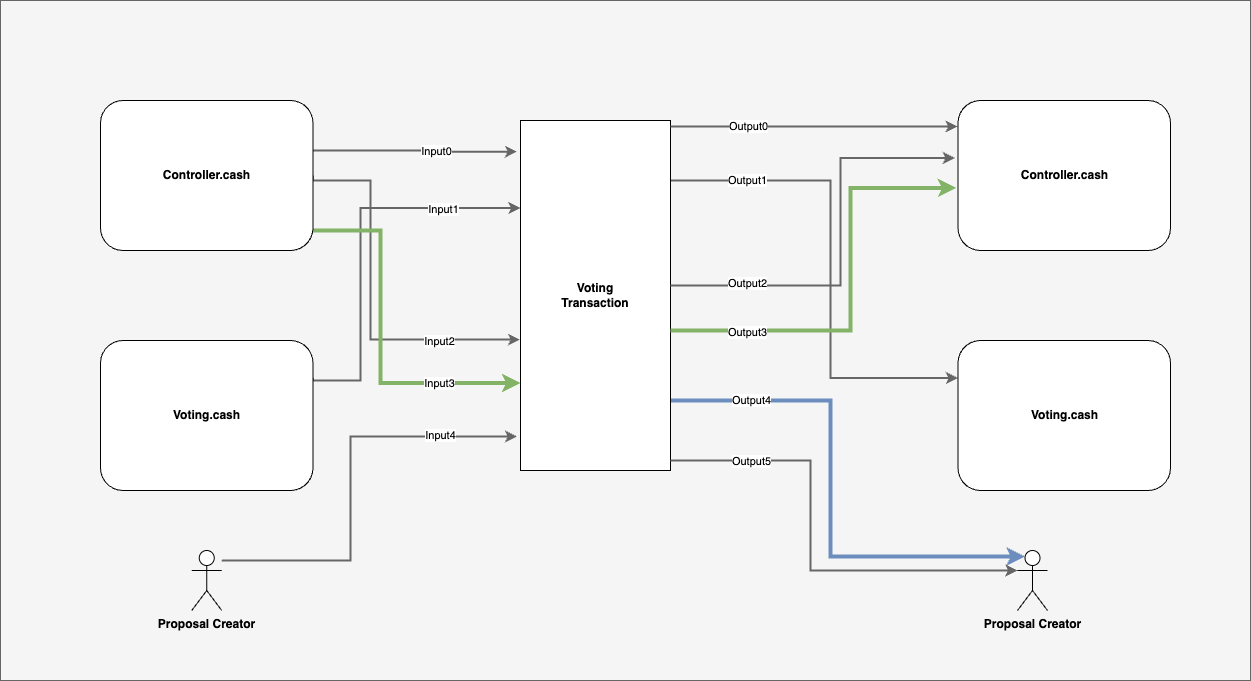

The diagram above was exported from draw.io. Its source (the exported page's mxGraphModel, read from the mxfile embedded in the PNG):
<mxGraphModel dx="2295" dy="2111" grid="1" gridSize="10" guides="1" tooltips="1" connect="1" arrows="1" fold="1" page="1" pageScale="1" pageWidth="827" pageHeight="1169" math="0" shadow="0">
  <root>
    <mxCell id="0" />
    <mxCell id="1" parent="0" />
    <mxCell id="KrOb87YaJ9Qby8TFN6NQ-58" value="" style="rounded=0;whiteSpace=wrap;html=1;fillColor=#f5f5f5;fontColor=#333333;strokeColor=#666666;" parent="1" vertex="1">
      <mxGeometry x="-190" y="-70" width="1250" height="680" as="geometry" />
    </mxCell>
    <mxCell id="KrOb87YaJ9Qby8TFN6NQ-8" value="&lt;b&gt;Proposal Creator&lt;/b&gt;" style="shape=umlActor;verticalLabelPosition=bottom;verticalAlign=top;html=1;outlineConnect=0;" parent="1" vertex="1">
      <mxGeometry x="1.25" y="480" width="30" height="60" as="geometry" />
    </mxCell>
    <mxCell id="KrOb87YaJ9Qby8TFN6NQ-35" style="edgeStyle=orthogonalEdgeStyle;rounded=0;orthogonalLoop=1;jettySize=auto;html=1;exitX=1;exitY=0.5;exitDx=0;exitDy=0;fillColor=#f5f5f5;strokeColor=#666666;entryX=-0.003;entryY=0.626;entryDx=0;entryDy=0;entryPerimeter=0;strokeWidth=2;" parent="1" source="KrOb87YaJ9Qby8TFN6NQ-48" target="KrOb87YaJ9Qby8TFN6NQ-29" edge="1">
      <mxGeometry relative="1" as="geometry">
        <mxPoint x="97.5" y="105" as="sourcePoint" />
        <mxPoint x="260" y="279" as="targetPoint" />
        <Array as="points">
          <mxPoint x="123" y="110" />
          <mxPoint x="180" y="110" />
          <mxPoint x="180" y="269" />
        </Array>
      </mxGeometry>
    </mxCell>
    <mxCell id="KrOb87YaJ9Qby8TFN6NQ-63" value="Input2" style="edgeLabel;html=1;align=center;verticalAlign=middle;resizable=0;points=[];" parent="KrOb87YaJ9Qby8TFN6NQ-35" vertex="1" connectable="0">
      <mxGeometry x="0.561" y="-1" relative="1" as="geometry">
        <mxPoint as="offset" />
      </mxGeometry>
    </mxCell>
    <mxCell id="KrOb87YaJ9Qby8TFN6NQ-34" style="edgeStyle=orthogonalEdgeStyle;rounded=0;orthogonalLoop=1;jettySize=auto;html=1;entryX=0;entryY=0.25;entryDx=0;entryDy=0;exitX=1;exitY=0.25;exitDx=0;exitDy=0;strokeWidth=2;fillColor=#f5f5f5;strokeColor=#666666;" parent="1" source="KrOb87YaJ9Qby8TFN6NQ-49" target="KrOb87YaJ9Qby8TFN6NQ-29" edge="1">
      <mxGeometry relative="1" as="geometry">
        <mxPoint x="95" y="260" as="sourcePoint" />
        <Array as="points">
          <mxPoint x="123" y="310" />
          <mxPoint x="170" y="310" />
          <mxPoint x="170" y="137" />
        </Array>
      </mxGeometry>
    </mxCell>
    <mxCell id="KrOb87YaJ9Qby8TFN6NQ-62" value="Input1" style="edgeLabel;html=1;align=center;verticalAlign=middle;resizable=0;points=[];" parent="KrOb87YaJ9Qby8TFN6NQ-34" vertex="1" connectable="0">
      <mxGeometry x="0.5976" y="-1" relative="1" as="geometry">
        <mxPoint x="-1" as="offset" />
      </mxGeometry>
    </mxCell>
    <mxCell id="KrOb87YaJ9Qby8TFN6NQ-52" style="edgeStyle=orthogonalEdgeStyle;rounded=0;orthogonalLoop=1;jettySize=auto;html=1;entryX=0;entryY=0.25;entryDx=0;entryDy=0;fillColor=#f5f5f5;strokeColor=#666666;strokeWidth=2;" parent="1" source="KrOb87YaJ9Qby8TFN6NQ-29" target="KrOb87YaJ9Qby8TFN6NQ-47" edge="1">
      <mxGeometry relative="1" as="geometry">
        <Array as="points">
          <mxPoint x="640" y="110" />
          <mxPoint x="640" y="308" />
        </Array>
      </mxGeometry>
    </mxCell>
    <mxCell id="KrOb87YaJ9Qby8TFN6NQ-66" value="Output1" style="edgeLabel;html=1;align=center;verticalAlign=middle;resizable=0;points=[];" parent="KrOb87YaJ9Qby8TFN6NQ-52" vertex="1" connectable="0">
      <mxGeometry x="-0.6875" y="1" relative="1" as="geometry">
        <mxPoint as="offset" />
      </mxGeometry>
    </mxCell>
    <mxCell id="KrOb87YaJ9Qby8TFN6NQ-55" style="edgeStyle=orthogonalEdgeStyle;rounded=0;orthogonalLoop=1;jettySize=auto;html=1;entryX=0.25;entryY=0.1;entryDx=0;entryDy=0;fillColor=#dae8fc;strokeColor=#6c8ebf;strokeWidth=4;entryPerimeter=0;" parent="1" source="KrOb87YaJ9Qby8TFN6NQ-29" target="KrOb87YaJ9Qby8TFN6NQ-71" edge="1">
      <mxGeometry relative="1" as="geometry">
        <Array as="points">
          <mxPoint x="640" y="330" />
          <mxPoint x="640" y="486" />
        </Array>
      </mxGeometry>
    </mxCell>
    <mxCell id="KrOb87YaJ9Qby8TFN6NQ-69" value="Output4" style="edgeLabel;html=1;align=center;verticalAlign=middle;resizable=0;points=[];" parent="KrOb87YaJ9Qby8TFN6NQ-55" vertex="1" connectable="0">
      <mxGeometry x="-0.6745" y="1" relative="1" as="geometry">
        <mxPoint x="-3" as="offset" />
      </mxGeometry>
    </mxCell>
    <mxCell id="KrOb87YaJ9Qby8TFN6NQ-29" value="&lt;b&gt;Voting&lt;/b&gt;&lt;div&gt;&lt;b&gt;Transaction&lt;/b&gt;&lt;/div&gt;" style="rounded=0;whiteSpace=wrap;html=1;" parent="1" vertex="1">
      <mxGeometry x="330" y="50" width="150" height="350" as="geometry" />
    </mxCell>
    <mxCell id="KrOb87YaJ9Qby8TFN6NQ-33" style="edgeStyle=orthogonalEdgeStyle;rounded=0;orthogonalLoop=1;jettySize=auto;html=1;entryX=-0.023;entryY=0.089;entryDx=0;entryDy=0;entryPerimeter=0;exitX=0.997;exitY=0.342;exitDx=0;exitDy=0;exitPerimeter=0;strokeWidth=2;fillColor=#f5f5f5;strokeColor=#666666;" parent="1" source="KrOb87YaJ9Qby8TFN6NQ-48" target="KrOb87YaJ9Qby8TFN6NQ-29" edge="1">
      <mxGeometry relative="1" as="geometry">
        <mxPoint x="97.5" y="80" as="sourcePoint" />
        <Array as="points">
          <mxPoint x="251" y="80" />
        </Array>
      </mxGeometry>
    </mxCell>
    <mxCell id="KrOb87YaJ9Qby8TFN6NQ-61" value="Input0" style="edgeLabel;html=1;align=center;verticalAlign=middle;resizable=0;points=[];" parent="KrOb87YaJ9Qby8TFN6NQ-33" vertex="1" connectable="0">
      <mxGeometry x="0.2043" relative="1" as="geometry">
        <mxPoint as="offset" />
      </mxGeometry>
    </mxCell>
    <mxCell id="KrOb87YaJ9Qby8TFN6NQ-36" style="edgeStyle=orthogonalEdgeStyle;rounded=0;orthogonalLoop=1;jettySize=auto;html=1;entryX=-0.023;entryY=0.903;entryDx=0;entryDy=0;entryPerimeter=0;fillColor=#f5f5f5;strokeColor=#666666;strokeWidth=2;" parent="1" source="KrOb87YaJ9Qby8TFN6NQ-8" target="KrOb87YaJ9Qby8TFN6NQ-29" edge="1">
      <mxGeometry relative="1" as="geometry">
        <Array as="points">
          <mxPoint x="160" y="490" />
          <mxPoint x="160" y="366" />
        </Array>
      </mxGeometry>
    </mxCell>
    <mxCell id="KrOb87YaJ9Qby8TFN6NQ-64" value="Input4" style="edgeLabel;html=1;align=center;verticalAlign=middle;resizable=0;points=[];" parent="KrOb87YaJ9Qby8TFN6NQ-36" vertex="1" connectable="0">
      <mxGeometry x="0.6363" y="2" relative="1" as="geometry">
        <mxPoint x="-1" as="offset" />
      </mxGeometry>
    </mxCell>
    <mxCell id="KrOb87YaJ9Qby8TFN6NQ-38" value="&lt;b&gt;Controller.cash&lt;/b&gt;" style="rounded=1;whiteSpace=wrap;html=1;" parent="1" vertex="1">
      <mxGeometry x="767.5" y="30" width="212.5" height="150" as="geometry" />
    </mxCell>
    <mxCell id="KrOb87YaJ9Qby8TFN6NQ-47" value="&lt;b&gt;Voting.cash&lt;/b&gt;" style="rounded=1;whiteSpace=wrap;html=1;" parent="1" vertex="1">
      <mxGeometry x="767.5" y="270" width="212.5" height="150" as="geometry" />
    </mxCell>
    <mxCell id="TC9H4romF0EnJPt58R1K-1" style="edgeStyle=orthogonalEdgeStyle;rounded=0;orthogonalLoop=1;jettySize=auto;html=1;entryX=0;entryY=0.75;entryDx=0;entryDy=0;strokeWidth=4;fillColor=#d5e8d4;strokeColor=#82b366;" edge="1" parent="1" source="KrOb87YaJ9Qby8TFN6NQ-48" target="KrOb87YaJ9Qby8TFN6NQ-29">
      <mxGeometry relative="1" as="geometry">
        <Array as="points">
          <mxPoint x="190" y="160" />
          <mxPoint x="190" y="313" />
        </Array>
      </mxGeometry>
    </mxCell>
    <mxCell id="TC9H4romF0EnJPt58R1K-2" value="Input3" style="edgeLabel;html=1;align=center;verticalAlign=middle;resizable=0;points=[];" vertex="1" connectable="0" parent="TC9H4romF0EnJPt58R1K-1">
      <mxGeometry x="0.5448" relative="1" as="geometry">
        <mxPoint as="offset" />
      </mxGeometry>
    </mxCell>
    <mxCell id="KrOb87YaJ9Qby8TFN6NQ-48" value="&lt;b&gt;Controller.cash&lt;/b&gt;" style="rounded=1;whiteSpace=wrap;html=1;" parent="1" vertex="1">
      <mxGeometry x="-90" y="30" width="212.5" height="150" as="geometry" />
    </mxCell>
    <mxCell id="KrOb87YaJ9Qby8TFN6NQ-49" value="&lt;b&gt;Voting.cash&lt;/b&gt;" style="rounded=1;whiteSpace=wrap;html=1;" parent="1" vertex="1">
      <mxGeometry x="-90" y="270" width="212.5" height="150" as="geometry" />
    </mxCell>
    <mxCell id="KrOb87YaJ9Qby8TFN6NQ-51" style="edgeStyle=orthogonalEdgeStyle;rounded=0;orthogonalLoop=1;jettySize=auto;html=1;entryX=-0.002;entryY=0.173;entryDx=0;entryDy=0;entryPerimeter=0;fillColor=#f5f5f5;strokeColor=#666666;strokeWidth=2;" parent="1" source="KrOb87YaJ9Qby8TFN6NQ-29" target="KrOb87YaJ9Qby8TFN6NQ-38" edge="1">
      <mxGeometry relative="1" as="geometry">
        <Array as="points">
          <mxPoint x="590" y="56" />
          <mxPoint x="590" y="56" />
        </Array>
      </mxGeometry>
    </mxCell>
    <mxCell id="KrOb87YaJ9Qby8TFN6NQ-65" value="Output0" style="edgeLabel;html=1;align=center;verticalAlign=middle;resizable=0;points=[];" parent="KrOb87YaJ9Qby8TFN6NQ-51" vertex="1" connectable="0">
      <mxGeometry x="-0.4614" y="1" relative="1" as="geometry">
        <mxPoint as="offset" />
      </mxGeometry>
    </mxCell>
    <mxCell id="KrOb87YaJ9Qby8TFN6NQ-53" style="edgeStyle=orthogonalEdgeStyle;rounded=0;orthogonalLoop=1;jettySize=auto;html=1;entryX=-0.015;entryY=0.383;entryDx=0;entryDy=0;entryPerimeter=0;fillColor=#f5f5f5;strokeColor=#666666;strokeWidth=2;" parent="1" source="KrOb87YaJ9Qby8TFN6NQ-29" target="KrOb87YaJ9Qby8TFN6NQ-38" edge="1">
      <mxGeometry relative="1" as="geometry">
        <Array as="points">
          <mxPoint x="650" y="215" />
          <mxPoint x="650" y="88" />
        </Array>
      </mxGeometry>
    </mxCell>
    <mxCell id="KrOb87YaJ9Qby8TFN6NQ-67" value="Output2" style="edgeLabel;html=1;align=center;verticalAlign=middle;resizable=0;points=[];" parent="KrOb87YaJ9Qby8TFN6NQ-53" vertex="1" connectable="0">
      <mxGeometry x="-0.6321" y="3" relative="1" as="geometry">
        <mxPoint as="offset" />
      </mxGeometry>
    </mxCell>
    <mxCell id="KrOb87YaJ9Qby8TFN6NQ-54" style="edgeStyle=orthogonalEdgeStyle;rounded=0;orthogonalLoop=1;jettySize=auto;html=1;entryX=-0.008;entryY=0.583;entryDx=0;entryDy=0;entryPerimeter=0;fillColor=#d5e8d4;strokeColor=#82b366;strokeWidth=4;" parent="1" source="KrOb87YaJ9Qby8TFN6NQ-29" target="KrOb87YaJ9Qby8TFN6NQ-38" edge="1">
      <mxGeometry relative="1" as="geometry">
        <Array as="points">
          <mxPoint x="660" y="260" />
          <mxPoint x="660" y="118" />
        </Array>
      </mxGeometry>
    </mxCell>
    <mxCell id="KrOb87YaJ9Qby8TFN6NQ-68" value="Output3" style="edgeLabel;html=1;align=center;verticalAlign=middle;resizable=0;points=[];" parent="KrOb87YaJ9Qby8TFN6NQ-54" vertex="1" connectable="0">
      <mxGeometry x="-0.6463" y="-1" relative="1" as="geometry">
        <mxPoint as="offset" />
      </mxGeometry>
    </mxCell>
    <mxCell id="KrOb87YaJ9Qby8TFN6NQ-71" value="&lt;b&gt;Proposal Creator&lt;/b&gt;" style="shape=umlActor;verticalLabelPosition=bottom;verticalAlign=top;html=1;outlineConnect=0;" parent="1" vertex="1">
      <mxGeometry x="827" y="480" width="30" height="60" as="geometry" />
    </mxCell>
    <mxCell id="KrOb87YaJ9Qby8TFN6NQ-74" style="edgeStyle=orthogonalEdgeStyle;rounded=0;orthogonalLoop=1;jettySize=auto;html=1;entryX=0;entryY=0.3333333333333333;entryDx=0;entryDy=0;entryPerimeter=0;fillColor=#f5f5f5;strokeColor=#666666;strokeWidth=2;" parent="1" source="KrOb87YaJ9Qby8TFN6NQ-29" target="KrOb87YaJ9Qby8TFN6NQ-71" edge="1">
      <mxGeometry relative="1" as="geometry">
        <Array as="points">
          <mxPoint x="620" y="390" />
          <mxPoint x="620" y="500" />
        </Array>
      </mxGeometry>
    </mxCell>
    <mxCell id="KrOb87YaJ9Qby8TFN6NQ-75" value="Output5" style="edgeLabel;html=1;align=center;verticalAlign=middle;resizable=0;points=[];" parent="KrOb87YaJ9Qby8TFN6NQ-74" vertex="1" connectable="0">
      <mxGeometry x="-0.6886" relative="1" as="geometry">
        <mxPoint x="9" as="offset" />
      </mxGeometry>
    </mxCell>
  </root>
</mxGraphModel>